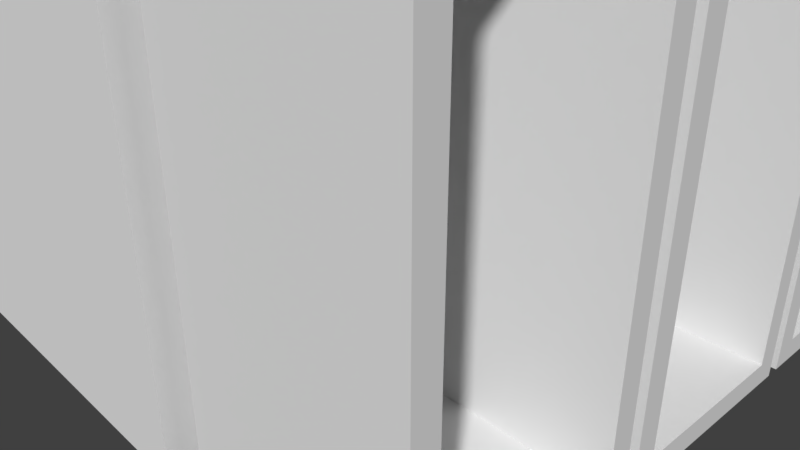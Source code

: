 # Source: dwave.blend  (saved by Blender 2.79.0; exported with 4.5.12 LTS)
import bpy
from mathutils import Matrix  # noqa: F401  (used for matrix-valued properties, if any)

bpy.ops.wm.read_factory_settings(use_empty=True)
scene = bpy.context.scene
scene.name = 'Scene'

# ---- collections
col_collection_1 = bpy.data.collections.new('Collection 1'); scene.collection.children.link(col_collection_1)

# ---- world
world_world = bpy.data.worlds.new('World'); scene.world = world_world
world_world.color = (0.05088, 0.05088, 0.05088)
world_world.use_sun_shadow = False
world_world.sun_shadow_jitter_overblur = 0.0
world_world.cycles.sampling_method = 'MANUAL'

# ---- cameras
cam_camera = bpy.data.cameras.new('Camera')
cam_camera.clip_end = 100.0
cam_camera.lens = 35.0
cam_camera.sensor_width = 32.0
cam_camera.sensor_height = 18.0
cam_camera.ortho_scale = 7.314
cam_camera.dof.focus_distance = 0.0
cam_camera.dof.aperture_fstop = 128.0

# ---- meshes
me_cube_001 = bpy.data.meshes.new('Cube.001')
me_cube_001.from_pydata([(-1.0, -1.0, -1.0), (-1.0, -1.0, 1.0), (-1.0, 1.0, -1.0), (-1.0, 1.0, 1.0), (0.9833, -1.0, -1.0), (1.0, -1.0, 1.0), (0.9833, 1.0, -1.0), (1.0, 1.0, 1.0), (-1.0, 0.0, -1.0), (-1.0, -1.0, 0.0), (-1.0, 0.0, 1.0), (-1.0, 1.0, 0.0), (0.0, 1.0, -1.0), (0.0, 1.0, 1.0), (0.9833, 1.0, 0.2433), (0.9514, -2.433e-11, -1.0), (0.9681, -2.433e-11, 1.0), (0.9833, -1.0, 0.2433), (0.0, -1.0, -1.0), (0.0, -1.0, 1.0), (0.0, 0.0, 1.0), (0.0, 0.0, -1.0), (0.0, -1.0, 0.0), (0.9514, -2.433e-11, 0.2433), (0.0, 1.0, 0.0), (-1.0, 0.0, 0.0), (-1.0, -0.5, -1.0), (-1.0, -1.0, 0.5), (-1.0, 0.5, 1.0), (-1.0, 1.0, -0.5), (-0.5, 1.0, -1.0), (0.5, 1.0, 1.0), (0.9833, 1.0, -0.5), (0.9833, 0.04666, -1.0), (1.0, -0.04666, 1.0), (0.9833, -1.0, -0.5), (0.5, -1.0, -1.0), (-0.5, -1.0, 1.0), (-1.0, 0.5, -1.0), (-1.0, -1.0, -0.5), (-1.0, -0.5, 1.0), (-1.0, 1.0, 0.5), (0.5, 1.0, -1.0), (-0.5, 1.0, 1.0), (1.0, 1.0, 0.6887), (0.9833, -0.04666, -1.0), (1.0, 0.04666, 1.0), (1.0, -1.0, 0.6887), (-0.5, -1.0, -1.0), (0.5, -1.0, 1.0), (0.0, -0.5, 1.0), (0.0, 0.5, 1.0), (0.5, 0.0, 1.0), (-0.5, 0.0, 1.0), (0.0, -0.5, -1.0), (0.0, 0.5, -1.0), (-0.5, 0.0, -1.0), (0.5, 0.0, -1.0), (-0.5, -1.0, 0.0), (0.5, -1.0, 0.0), (0.0, -1.0, -0.5), (0.0, -1.0, 0.5), (0.9833, -0.04666, 0.2433), (0.9833, 0.04666, 0.2433), (0.9514, -2.433e-11, -0.5), (0.9681, -2.433e-11, 0.5), (0.5, 1.0, 0.0), (-0.5, 1.0, 0.0), (0.0, 1.0, -0.5), (0.0, 1.0, 0.5), (-1.0, 0.5, 0.0), (-1.0, -0.5, 0.0), (-1.0, 0.0, -0.5), (-1.0, 0.0, 0.5), (-1.0, -0.5, 0.5), (-1.0, -0.5, -0.5), (-1.0, 0.5, -0.5), (-0.5, 1.0, 0.5), (-0.5, 1.0, -0.5), (0.5, 1.0, -0.5), (1.0, 0.04666, 0.6887), (0.9833, 0.04666, -0.5), (0.9833, -0.04666, -0.5), (0.5, -1.0, 0.5), (0.5, -1.0, -0.5), (-0.5, -1.0, -0.5), (0.5, 0.5, -1.0), (-0.5, 0.5, -1.0), (-0.5, -0.5, -1.0), (-0.5, 0.5, 1.0), (0.5, 0.5, 1.0), (0.5, -0.5, 1.0), (-0.5, -0.5, 1.0), (0.5, -0.5, -1.0), (-0.5, -1.0, 0.5), (1.0, -0.04666, 0.6887), (0.5, 1.0, 0.5), (-1.0, 0.5, 0.5), (-1.0, -0.75, -1.0), (-1.0, -1.0, 0.75), (-1.0, 0.75, 1.0), (-1.0, 1.0, -0.75), (-0.75, 1.0, -1.0), (0.75, 1.0, 1.0), (0.9833, 1.0, -0.75), (0.9833, 0.75, -1.0), (1.0, -0.75, 1.0), (0.9833, -1.0, -0.75), (0.75, -1.0, -1.0), (-0.75, -1.0, 1.0), (-1.0, 0.25, -1.0), (-1.0, -1.0, -0.25), (-1.0, -0.25, 1.0), (-1.0, 1.0, 0.25), (0.25, 1.0, -1.0), (-0.25, 1.0, 1.0), (1.0, 1.0, 0.25), (0.9514, -0.04662, -1.0), (0.9681, 0.04662, 1.0), (1.0, -1.0, 0.25), (-0.25, -1.0, -1.0), (0.25, -1.0, 1.0), (0.0, -0.75, 1.0), (0.0, 0.25, 1.0), (0.75, 0.0, 1.0), (-0.25, 0.0, 1.0), (0.0, -0.75, -1.0), (0.0, 0.25, -1.0), (-0.75, 0.0, -1.0), (0.25, 0.0, -1.0), (-0.75, -1.0, 0.0), (0.25, -1.0, 0.0), (0.0, -1.0, -0.75), (0.0, -1.0, 0.25), (0.9833, -0.75, 0.2433), (0.9514, 0.04662, 0.2433), (0.9514, -2.433e-11, -0.75), (0.9681, -2.433e-11, 0.25), (0.75, 1.0, 0.0), (-0.25, 1.0, 0.0), (0.0, 1.0, -0.75), (0.0, 1.0, 0.25), (-1.0, 0.75, 0.0), (-1.0, -0.25, 0.0), (-1.0, 0.0, -0.75), (-1.0, 0.0, 0.25), (-1.0, -0.25, -1.0), (-1.0, -1.0, 0.25), (-1.0, 0.25, 1.0), (-1.0, 1.0, -0.25), (-0.25, 1.0, -1.0), (0.25, 1.0, 1.0), (0.9833, 1.0, -0.25), (0.9514, 0.04662, -1.0), (0.9667, -0.04637, 1.0), (0.9833, -1.0, -0.25), (0.25, -1.0, -1.0), (-0.25, -1.0, 1.0), (-1.0, 0.75, -1.0), (-1.0, -1.0, -0.75), (-1.0, -0.75, 1.0), (-1.0, 1.0, 0.75), (0.75, 1.0, -1.0), (-0.75, 1.0, 1.0), (0.982, 1.0, 0.7052), (0.9833, -0.75, -1.0), (1.0, 0.75, 1.0), (0.982, -1.0, 0.7052), (-0.75, -1.0, -1.0), (0.75, -1.0, 1.0), (0.0, -0.25, 1.0), (0.0, 0.75, 1.0), (0.25, 0.0, 1.0), (-0.75, 0.0, 1.0), (0.0, -0.25, -1.0), (0.0, 0.75, -1.0), (-0.25, 0.0, -1.0), (0.75, 0.0, -1.0), (-0.25, -1.0, 0.0), (0.75, -1.0, 0.0), (0.0, -1.0, -0.25), (0.0, -1.0, 0.75), (0.9514, -0.04662, 0.2433), (0.9833, 0.75, 0.2433), (0.9514, -2.433e-11, -0.25), (0.9681, -2.456e-11, 0.7052), (0.25, 1.0, 0.0), (-0.75, 1.0, 0.0), (0.0, 1.0, -0.25), (0.0, 1.0, 0.75), (-1.0, 0.25, 0.0), (-1.0, -0.75, 0.0), (-1.0, 0.0, -0.25), (-1.0, 0.0, 0.75), (-1.0, -0.25, 0.5), (-1.0, -0.75, 0.5), (-1.0, -0.5, 0.25), (-1.0, -0.5, 0.75), (-1.0, -0.25, -0.5), (-1.0, -0.75, -0.5), (-1.0, -0.5, -0.75), (-1.0, -0.5, -0.25), (-1.0, 0.75, -0.5), (-1.0, 0.25, -0.5), (-1.0, 0.5, -0.75), (-1.0, 0.5, -0.25), (-0.25, 1.0, 0.5), (-0.75, 1.0, 0.5), (-0.5, 1.0, 0.25), (-0.5, 1.0, 0.75), (-0.25, 1.0, -0.5), (-0.75, 1.0, -0.5), (-0.5, 1.0, -0.75), (-0.5, 1.0, -0.25), (0.75, 1.0, -0.5), (0.25, 1.0, -0.5), (0.5, 1.0, -0.75), (0.5, 1.0, -0.25), (0.9446, 0.04662, 0.5), (1.0, 0.75, 0.6887), (1.0, 0.04666, 0.25), (0.982, 0.04666, 0.7052), (0.9514, 0.04662, -0.5), (0.9833, 0.75, -0.5), (0.9833, 0.04666, -0.75), (0.9833, 0.04666, -0.25), (0.9833, -0.75, -0.5), (0.9514, -0.04662, -0.5), (0.9833, -0.04666, -0.75), (0.9833, -0.04666, -0.25), (0.25, -1.0, 0.5), (0.75, -1.0, 0.5), (0.5, -1.0, 0.25), (0.5, -1.0, 0.75), (0.25, -1.0, -0.5), (0.75, -1.0, -0.5), (0.5, -1.0, -0.75), (0.5, -1.0, -0.25), (-0.75, -1.0, -0.5), (-0.25, -1.0, -0.5), (-0.5, -1.0, -0.75), (-0.5, -1.0, -0.25), (0.5, 0.25, -1.0), (0.5, 0.75, -1.0), (0.25, 0.5, -1.0), (0.75, 0.5, -1.0), (-0.5, 0.25, -1.0), (-0.5, 0.75, -1.0), (-0.75, 0.5, -1.0), (-0.25, 0.5, -1.0), (-0.5, -0.75, -1.0), (-0.5, -0.25, -1.0), (-0.75, -0.5, -1.0), (-0.25, -0.5, -1.0), (-0.5, 0.25, 1.0), (-0.5, 0.75, 1.0), (-0.25, 0.5, 1.0), (-0.75, 0.5, 1.0), (0.5, 0.25, 1.0), (0.5, 0.75, 1.0), (0.75, 0.5, 1.0), (0.25, 0.5, 1.0), (0.5, -0.75, 1.0), (0.5, -0.25, 1.0), (0.75, -0.5, 1.0), (0.25, -0.5, 1.0), (-0.5, -0.75, 1.0), (-0.5, -0.25, 1.0), (-0.25, -0.5, 1.0), (-0.75, -0.5, 1.0), (0.5, -0.75, -1.0), (0.5, -0.25, -1.0), (0.25, -0.5, -1.0), (0.75, -0.5, -1.0), (-0.75, -1.0, 0.5), (-0.25, -1.0, 0.5), (-0.5, -1.0, 0.25), (-0.5, -1.0, 0.75), (1.0, -0.75, 0.6887), (0.9681, -0.04662, 0.5), (1.0, -0.04666, 0.25), (0.982, -0.04666, 0.7052), (0.75, 1.0, 0.5), (0.25, 1.0, 0.5), (0.5, 1.0, 0.25), (0.5, 1.0, 0.75), (-1.0, 0.75, 0.5), (-1.0, 0.25, 0.5), (-1.0, 0.5, 0.25), (-1.0, 0.5, 0.75), (-1.0, 0.25, 0.75), (-1.0, 0.25, 0.25), (-1.0, 0.75, 0.25), (0.25, 1.0, 0.75), (0.25, 1.0, 0.25), (0.75, 1.0, 0.25), (0.9749, -0.04688, 0.7052), (0.9681, -0.04662, 0.25), (1.0, -0.75, 0.25), (-0.25, -1.0, 0.75), (-0.25, -1.0, 0.25), (-0.75, -1.0, 0.25), (0.75, -0.25, -1.0), (0.25, -0.25, -1.0), (0.25, -0.75, -1.0), (-0.75, -0.25, 1.0), (-0.25, -0.25, 1.0), (-0.25, -0.75, 1.0), (0.25, -0.25, 1.0), (0.75, -0.25, 1.0), (0.75, -0.75, 1.0), (0.25, 0.75, 1.0), (0.75, 0.75, 1.0), (0.75, 0.25, 1.0), (-0.75, 0.75, 1.0), (-0.25, 0.75, 1.0), (-0.25, 0.25, 1.0), (-0.25, -0.25, -1.0), (-0.75, -0.25, -1.0), (-0.75, -0.75, -1.0), (-0.25, 0.75, -1.0), (-0.75, 0.75, -1.0), (-0.75, 0.25, -1.0), (0.75, 0.75, -1.0), (0.25, 0.75, -1.0), (0.25, 0.25, -1.0), (-0.25, -1.0, -0.25), (-0.25, -1.0, -0.75), (-0.75, -1.0, -0.75), (0.75, -1.0, -0.25), (0.75, -1.0, -0.75), (0.25, -1.0, -0.75), (0.75, -1.0, 0.75), (0.75, -1.0, 0.25), (0.25, -1.0, 0.25), (0.9514, -0.04662, -0.25), (0.9514, -0.04662, -0.75), (0.9833, -0.75, -0.75), (0.9833, 0.75, -0.25), (0.9833, 0.75, -0.75), (0.9514, 0.04662, -0.75), (0.982, 0.75, 0.7052), (1.0, 0.75, 0.25), (0.9681, 0.04662, 0.25), (0.25, 1.0, -0.25), (0.25, 1.0, -0.75), (0.75, 1.0, -0.75), (-0.75, 1.0, -0.25), (-0.75, 1.0, -0.75), (-0.25, 1.0, -0.75), (-0.75, 1.0, 0.75), (-0.75, 1.0, 0.25), (-0.25, 1.0, 0.25), (-1.0, 0.25, -0.25), (-1.0, 0.25, -0.75), (-1.0, 0.75, -0.75), (-1.0, -0.75, -0.25), (-1.0, -0.75, -0.75), (-1.0, -0.25, -0.75), (-1.0, -0.75, 0.75), (-1.0, -0.75, 0.25), (-1.0, -0.25, 0.25), (-1.0, -0.25, 0.75), (-1.0, -0.25, -0.25), (-1.0, 0.75, -0.25), (-0.25, 1.0, 0.75), (-0.25, 1.0, -0.25), (0.75, 1.0, -0.25), (0.95, 0.04662, 0.7052), (0.9514, 0.04662, -0.25), (0.9833, -0.75, -0.25), (0.25, -1.0, 0.75), (0.25, -1.0, -0.25), (-0.75, -1.0, -0.25), (0.75, 0.25, -1.0), (-0.25, 0.25, -1.0), (-0.25, -0.75, -1.0), (-0.75, 0.25, 1.0), (0.25, 0.25, 1.0), (0.25, -0.75, 1.0), (-0.75, -0.75, 1.0), (0.75, -0.75, -1.0), (-0.75, -1.0, 0.75), (0.982, -0.75, 0.7052), (0.75, 1.0, 0.75), (-1.0, 0.75, 0.75), (0.8232, 0.09074, 0.9702), (0.8286, 0.08502, 0.7204), (1.0, -0.875, 1.0), (0.982, 1.0, 0.6832), (1.0, 0.3983, 1.0), (0.982, -1.0, 0.6832), (1.0, 0.3983, 0.6887), (0.982, 0.04666, 0.6832), (1.0, -0.875, 0.6887), (0.982, -0.04666, 0.6832), (1.0, -0.3983, 1.0), (1.0, 1.0, 0.375), (1.0, -1.0, 0.375), (1.0, 1.0, 0.7123), (1.0, 0.875, 1.0), (1.0, -1.0, 0.7123), (1.0, 0.875, 0.6887), (1.0, 0.04666, 0.375), (1.0, 0.04666, 0.7123), (1.0, -0.3983, 0.6887), (1.0, -0.04666, 0.375), (1.0, -0.04666, 0.7123), (1.0, -0.875, 0.25), (1.0, -0.3983, 0.25), (1.0, -0.75, 0.375), (0.982, 0.3983, 0.7052), (0.982, 0.875, 0.7052), (0.982, 0.75, 0.6832), (1.0, 0.75, 0.7123), (1.0, 0.3983, 0.25), (1.0, 0.875, 0.25), (1.0, 0.75, 0.375), (0.982, -0.875, 0.7052), (0.982, -0.3983, 0.7052), (0.982, -0.75, 0.6832), (1.0, -0.75, 0.7123), (1.0, -0.3983, 0.7123), (0.982, -0.3983, 0.6832), (0.982, -0.875, 0.6832), (1.0, 0.875, 0.375), (1.0, 0.875, 0.7123), (0.982, 0.875, 0.6832), (0.982, 0.3983, 0.6832), (1.0, -0.3983, 0.375), (1.0, -0.875, 0.375), (1.0, 0.3983, 0.7123), (1.0, 0.3983, 0.375), (1.0, -0.875, 0.7123)], [], [(385, 100, 3, 161), (384, 103, 7, 399, 164), (433, 388, 5, 401), (382, 109, 1, 99), (381, 165, 4, 108), (380, 160, 1, 109), (379, 122, 19, 121), (378, 123, 20, 172), (377, 148, 10, 173), (376, 126, 18, 120), (375, 127, 21, 176), (374, 153, 15, 177), (373, 130, 9, 111), (372, 131, 22, 180), (371, 121, 19, 181), (370, 134, 17, 155), (369, 135, 23, 184), (368, 118, 16, 185), (367, 138, 14, 152), (366, 139, 24, 188), (365, 115, 13, 189), (364, 142, 11, 149), (363, 143, 25, 192), (362, 112, 10, 193), (361, 194, 73, 145), (360, 195, 74, 196), (359, 160, 40, 197), (358, 198, 72, 144), (357, 199, 75, 200), (356, 191, 71, 201), (355, 202, 29, 101), (354, 203, 76, 204), (353, 190, 70, 205), (352, 206, 69, 141), (351, 207, 77, 208), (350, 163, 43, 209), (349, 210, 68, 140), (348, 211, 78, 212), (347, 187, 67, 213), (346, 214, 32, 104), (345, 215, 79, 216), (344, 186, 66, 217), (343, 218, 65, 137), (432, 392, 80, 403), (431, 390, 46, 404), (340, 222, 64, 136), (339, 223, 81, 224), (338, 183, 63, 225), (337, 226, 35, 107), (336, 227, 82, 228), (335, 182, 62, 229), (334, 230, 61, 133), (333, 231, 83, 232), (332, 169, 49, 233), (331, 234, 60, 132), (330, 235, 84, 236), (329, 179, 59, 237), (328, 238, 39, 159), (327, 239, 85, 240), (326, 178, 58, 241), (325, 242, 57, 129), (324, 243, 86, 244), (323, 105, 33, 245), (322, 246, 56, 128), (321, 247, 87, 248), (320, 175, 55, 249), (319, 250, 48, 168), (318, 251, 88, 252), (317, 174, 54, 253), (316, 254, 53, 125), (315, 255, 89, 256), (314, 100, 28, 257), (313, 258, 52, 124), (312, 259, 90, 260), (311, 171, 51, 261), (310, 262, 49, 169), (309, 263, 91, 264), (308, 170, 50, 265), (307, 266, 37, 157), (306, 267, 92, 268), (305, 112, 40, 269), (304, 270, 36, 156), (303, 271, 93, 272), (302, 117, 45, 273), (301, 274, 27, 147), (300, 275, 94, 276), (299, 157, 37, 277), (430, 394, 47, 398), (297, 279, 95, 406, 280), (296, 154, 34, 407, 281), (295, 282, 44, 397, 116), (294, 283, 96, 284), (293, 151, 31, 285), (292, 286, 41, 113), (291, 287, 97, 288), (290, 148, 28, 289), (287, 290, 289, 97), (73, 193, 290, 287), (193, 10, 148, 290), (190, 291, 288, 70), (25, 145, 291, 190), (145, 73, 287, 291), (142, 292, 113, 11), (70, 288, 292, 142), (288, 97, 286, 292), (283, 293, 285, 96), (69, 189, 293, 283), (189, 13, 151, 293), (186, 294, 284, 66), (24, 141, 294, 186), (141, 69, 283, 294), (138, 295, 116, 14), (66, 284, 295, 138), (284, 96, 282, 295), (279, 296, 281, 395, 95), (65, 185, 296, 279), (185, 16, 154, 296), (182, 297, 280, 62), (23, 137, 297, 182), (137, 65, 279, 297), (134, 298, 408, 119, 17), (62, 280, 409, 298, 134), (429, 405, 278, 410), (275, 299, 277, 94), (61, 181, 299, 275), (181, 19, 157, 299), (178, 300, 276, 58), (22, 133, 300, 178), (133, 61, 275, 300), (130, 301, 147, 9), (58, 276, 301, 130), (276, 94, 274, 301), (271, 302, 273, 93), (57, 177, 302, 271), (177, 15, 117, 302), (174, 303, 272, 54), (21, 129, 303, 174), (129, 57, 271, 303), (126, 304, 156, 18), (54, 272, 304, 126), (272, 93, 270, 304), (267, 305, 269, 92), (53, 173, 305, 267), (173, 10, 112, 305), (170, 306, 268, 50), (20, 125, 306, 170), (125, 53, 267, 306), (122, 307, 157, 19), (50, 268, 307, 122), (268, 92, 266, 307), (263, 308, 265, 91), (52, 172, 308, 263), (172, 20, 170, 308), (154, 309, 264, 34), (16, 124, 309, 154), (124, 52, 263, 309), (106, 310, 169, 5, 388), (34, 264, 310, 106, 396), (264, 91, 262, 310), (259, 311, 261, 90), (31, 151, 311, 259), (151, 13, 171, 311), (166, 312, 260, 46, 390), (7, 103, 312, 166, 400), (103, 31, 259, 312), (118, 313, 124, 16), (46, 260, 313, 118), (260, 90, 258, 313), (255, 314, 257, 89), (43, 163, 314, 255), (163, 3, 100, 314), (171, 315, 256, 51), (13, 115, 315, 171), (115, 43, 255, 315), (123, 316, 125, 20), (51, 256, 316, 123), (256, 89, 254, 316), (251, 317, 253, 88), (56, 176, 317, 251), (176, 21, 174, 317), (146, 318, 252, 26), (8, 128, 318, 146), (128, 56, 251, 318), (98, 319, 168, 0), (26, 252, 319, 98), (252, 88, 250, 319), (247, 320, 249, 87), (30, 150, 320, 247), (150, 12, 175, 320), (158, 321, 248, 38), (2, 102, 321, 158), (102, 30, 247, 321), (110, 322, 128, 8), (38, 248, 322, 110), (248, 87, 246, 322), (243, 323, 245, 86), (42, 162, 323, 243), (162, 6, 105, 323), (175, 324, 244, 55), (12, 114, 324, 175), (114, 42, 243, 324), (127, 325, 129, 21), (55, 244, 325, 127), (244, 86, 242, 325), (239, 326, 241, 85), (60, 180, 326, 239), (180, 22, 178, 326), (120, 327, 240, 48), (18, 132, 327, 120), (132, 60, 239, 327), (168, 328, 159, 0), (48, 240, 328, 168), (240, 85, 238, 328), (235, 329, 237, 84), (35, 155, 329, 235), (155, 17, 179, 329), (108, 330, 236, 36), (4, 107, 330, 108), (107, 35, 235, 330), (156, 331, 132, 18), (36, 236, 331, 156), (236, 84, 234, 331), (231, 332, 233, 83), (47, 391, 167, 332, 231), (167, 401, 5, 169, 332), (179, 333, 232, 59), (17, 119, 333, 179), (119, 398, 47, 231, 333), (131, 334, 133, 22), (59, 232, 334, 131), (232, 83, 230, 334), (227, 335, 229, 82), (64, 184, 335, 227), (184, 23, 182, 335), (117, 336, 228, 45), (15, 136, 336, 117), (136, 64, 227, 336), (165, 337, 107, 4), (45, 228, 337, 165), (228, 82, 226, 337), (223, 338, 225, 81), (32, 152, 338, 223), (152, 14, 183, 338), (105, 339, 224, 33), (6, 104, 339, 105), (104, 32, 223, 339), (153, 340, 136, 15), (33, 224, 340, 153), (224, 81, 222, 340), (428, 411, 221, 393), (427, 412, 341, 413), (426, 400, 166, 414), (183, 342, 415, 220, 63), (14, 116, 416, 342, 183), (425, 402, 219, 417), (135, 343, 137, 23), (63, 220, 343, 135), (220, 403, 80, 218, 343), (215, 344, 217, 79), (68, 188, 344, 215), (188, 24, 186, 344), (114, 345, 216, 42), (12, 140, 345, 114), (140, 68, 215, 345), (162, 346, 104, 6), (42, 216, 346, 162), (216, 79, 214, 346), (211, 347, 213, 78), (29, 149, 347, 211), (149, 11, 187, 347), (102, 348, 212, 30), (2, 101, 348, 102), (101, 29, 211, 348), (150, 349, 140, 12), (30, 212, 349, 150), (212, 78, 210, 349), (207, 350, 209, 77), (41, 161, 350, 207), (161, 3, 163, 350), (187, 351, 208, 67), (11, 113, 351, 187), (113, 41, 207, 351), (139, 352, 141, 24), (67, 208, 352, 139), (208, 77, 206, 352), (203, 353, 205, 76), (72, 192, 353, 203), (192, 25, 190, 353), (110, 354, 204, 38), (8, 144, 354, 110), (144, 72, 203, 354), (158, 355, 101, 2), (38, 204, 355, 158), (204, 76, 202, 355), (199, 356, 201, 75), (39, 111, 356, 199), (111, 9, 191, 356), (98, 357, 200, 26), (0, 159, 357, 98), (159, 39, 199, 357), (146, 358, 144, 8), (26, 200, 358, 146), (200, 75, 198, 358), (195, 359, 197, 74), (27, 99, 359, 195), (99, 1, 160, 359), (191, 360, 196, 71), (9, 147, 360, 191), (147, 27, 195, 360), (143, 361, 145, 25), (71, 196, 361, 143), (196, 74, 194, 361), (194, 362, 193, 73), (74, 197, 362, 194), (197, 40, 112, 362), (198, 363, 192, 72), (75, 201, 363, 198), (201, 71, 143, 363), (202, 364, 149, 29), (76, 205, 364, 202), (205, 70, 142, 364), (206, 365, 189, 69), (77, 209, 365, 206), (209, 43, 115, 365), (210, 366, 188, 68), (78, 213, 366, 210), (213, 67, 139, 366), (214, 367, 152, 32), (79, 217, 367, 214), (217, 66, 138, 367), (218, 368, 185, 65), (80, 393, 221, 368, 218), (221, 404, 46, 118, 368), (222, 369, 184, 64), (81, 225, 369, 222), (225, 63, 135, 369), (226, 370, 155, 35), (82, 229, 370, 226), (229, 62, 134, 370), (230, 371, 181, 61), (83, 233, 371, 230), (233, 49, 121, 371), (234, 372, 180, 60), (84, 237, 372, 234), (237, 59, 131, 372), (238, 373, 111, 39), (85, 241, 373, 238), (241, 58, 130, 373), (242, 374, 177, 57), (86, 245, 374, 242), (245, 33, 153, 374), (246, 375, 176, 56), (87, 249, 375, 246), (249, 55, 127, 375), (250, 376, 120, 48), (88, 253, 376, 250), (253, 54, 126, 376), (254, 377, 173, 53), (89, 257, 377, 254), (257, 28, 148, 377), (258, 378, 172, 52), (90, 261, 378, 258), (261, 51, 123, 378), (262, 379, 121, 49), (91, 265, 379, 262), (265, 50, 122, 379), (266, 380, 109, 37), (92, 269, 380, 266), (269, 40, 160, 380), (270, 381, 108, 36), (93, 273, 381, 270), (273, 45, 165, 381), (274, 382, 99, 27), (94, 277, 382, 274), (277, 37, 109, 382), (424, 418, 167, 391), (423, 419, 383, 420), (422, 396, 106, 421), (282, 384, 164, 389, 44), (96, 285, 384, 282), (285, 31, 103, 384), (286, 385, 161, 41), (97, 289, 385, 286), (289, 28, 100, 385), (296, 154, 386, 387), (419, 422, 421, 383), (281, 407, 422, 419), (407, 34, 396, 422), (405, 423, 420, 278), (95, 395, 423, 405), (395, 281, 419, 423), (394, 424, 391, 47), (278, 420, 424, 394), (420, 383, 418, 424), (416, 425, 417, 342), (116, 397, 425, 416), (397, 44, 402, 425), (412, 426, 414, 341), (164, 399, 426, 412), (399, 7, 400, 426), (402, 427, 413, 219), (44, 389, 427, 402), (389, 164, 412, 427), (392, 428, 393, 80), (219, 413, 428, 392), (413, 341, 411, 428), (409, 429, 410, 298), (280, 406, 429, 409), (406, 95, 405, 429), (408, 430, 398, 119), (298, 410, 430, 408), (410, 278, 394, 430), (411, 431, 404, 221), (341, 414, 431, 411), (414, 166, 390, 431), (415, 432, 403, 220), (342, 417, 432, 415), (417, 219, 392, 432), (418, 433, 401, 167), (383, 421, 433, 418), (421, 106, 388, 433)])
me_cube_001.use_remesh_preserve_volume = False
me_cube_001.use_remesh_preserve_attributes = False
me_cube_001.use_mirror_vertex_groups = False
me_cube_001.update()
me_cube_002 = bpy.data.meshes.new('Cube.002')
me_cube_002.from_pydata([(-0.85, -2.929, -0.9167), (-0.85, -2.929, 0.9167), (-0.85, -1.336, -0.9167), (-0.85, -1.336, 0.9167), (-0.85, -0.7941, -0.9167), (-0.85, -0.7941, 0.9167), (-0.85, 0.7994, -0.9167), (-0.85, 0.7994, 0.9167), (-0.85, 1.341, -0.9167), (-0.85, 1.341, 0.9167), (-0.85, 2.935, -0.9167), (-0.85, 2.935, 0.9167), (-1.05, -3.133, -1.0), (-1.05, -3.133, 1.0), (-1.05, -1.133, -1.0), (-1.05, -1.133, 1.0), (0.95, -3.133, -1.0), (0.95, -3.133, 1.0), (0.95, -1.133, -1.0), (0.95, -1.133, 1.0), (-1.05, -1.003, -1.0), (-1.05, -1.003, 1.0), (-1.05, 0.9974, -1.0), (-1.05, 0.9974, 1.0), (0.95, -1.003, -1.0), (0.95, -1.003, 1.0), (0.95, 0.9974, -1.0), (0.95, 0.9974, 1.0), (-1.05, 1.127, -1.0), (-1.05, 1.127, 1.0), (-1.05, 3.127, -1.0), (-1.05, 3.127, 1.0), (0.95, 1.127, -1.0), (0.95, 1.127, 1.0), (0.95, 3.127, -1.0), (0.95, 3.127, 1.0), (0.95, -2.929, -0.9167), (0.95, -1.336, -0.9167), (0.95, -2.929, 0.9167), (0.95, -1.336, 0.9167), (0.95, 0.7994, -0.9167), (0.95, -0.7941, 0.9167), (0.95, -0.7941, -0.9167), (0.95, 0.7994, 0.9167), (0.95, 1.341, -0.9167), (0.95, 1.341, 0.9167), (0.95, 2.935, -0.9167), (0.95, 2.935, 0.9167)], [], [(0, 2, 3, 1), (2, 37, 39, 3), (2, 0, 36, 37), (4, 6, 7, 5), (6, 40, 43, 7), (6, 4, 42, 40), (8, 10, 11, 9), (10, 46, 47, 11), (10, 8, 44, 46), (12, 13, 15, 14), (14, 15, 19, 18), (18, 19, 39, 37, 36, 16), (16, 17, 13, 12), (14, 18, 16, 12), (19, 15, 13, 17), (20, 21, 23, 22), (22, 23, 27, 26), (26, 27, 43, 40, 42, 24), (24, 25, 21, 20), (22, 26, 24, 20), (27, 23, 21, 25), (28, 29, 31, 30), (30, 31, 35, 34), (34, 35, 47, 46, 44, 32), (32, 33, 29, 28), (30, 34, 32, 28), (35, 31, 29, 33), (38, 1, 3, 39), (36, 0, 1, 38), (16, 36, 38, 39, 19, 17), (45, 9, 11, 47), (42, 4, 5, 41), (44, 8, 9, 45), (41, 5, 7, 43), (32, 44, 45, 47, 35, 33), (24, 42, 41, 43, 27, 25)])
me_cube_002.use_remesh_preserve_volume = False
me_cube_002.use_remesh_preserve_attributes = False
me_cube_002.use_mirror_vertex_groups = False
me_cube_002.update()

# ---- objects
ob_cube = bpy.data.objects.new('Cube', me_cube_001)
ob_camera = bpy.data.objects.new('Camera', cam_camera)
ob_cube_001 = bpy.data.objects.new('Cube.001', me_cube_002)

# ---- transforms, parenting, visibility, modifiers, constraints
ob_cube.location = (-2.0, 0.0, 5.0)
ob_cube.scale = (4.0, 4.0, 5.0)
ob_cube.lineart.crease_threshold = 0.0
ob_camera.location = (7.481, -6.508, 5.344)
ob_camera.rotation_euler = (1.109, 0.0, 0.8149)
ob_camera.lock_rotations_4d = False
ob_camera.empty_display_type = 'ARROWS'
ob_camera.color = (0.0, 0.0, 0.0, 0.0)
ob_camera.display_type = 'WIRE'
ob_camera.lineart.crease_threshold = 0.0
ob_cube_001.location = (3.562, 0.0, 3.0)
ob_cube_001.scale = (1.25, 1.23, 3.0)
ob_cube_001.lineart.crease_threshold = 0.0

# ---- collection membership
col_collection_1.objects.link(ob_cube)
col_collection_1.objects.link(ob_camera)
col_collection_1.objects.link(ob_cube_001)

# ---- scene / render settings (as saved in the file)
scene.camera = ob_camera
scene.frame_start = 1; scene.frame_end = 250; scene.frame_set(1)
scene.render.engine = 'BLENDER_EEVEE_NEXT'
scene.render.resolution_percentage = 50
scene.render.dither_intensity = 0.0
scene.cycles.use_denoising = False
scene.cycles.samples = 128
scene.cycles.sampling_pattern = 'TABULATED_SOBOL'
scene.cycles.use_adaptive_sampling = False
scene.cycles.use_light_tree = False
scene.cycles.blur_glossy = 0.0
scene.cycles.sample_clamp_indirect = 0.0
scene.view_settings.view_transform = 'Standard'
bpy.context.view_layer.update()

# ---- added for rendering (the .blend has no usable light): sun
light_auto_sun = bpy.data.lights.new('AutoSun', 'SUN')
light_auto_sun.energy = 3.0
light_auto_sun.angle = 0.0523599
ob_auto_sun = bpy.data.objects.new('AutoSun', light_auto_sun)
scene.collection.objects.link(ob_auto_sun)
ob_auto_sun.rotation_euler = (0.872665, 0.174533, 0.523599)
bpy.context.view_layer.update()
